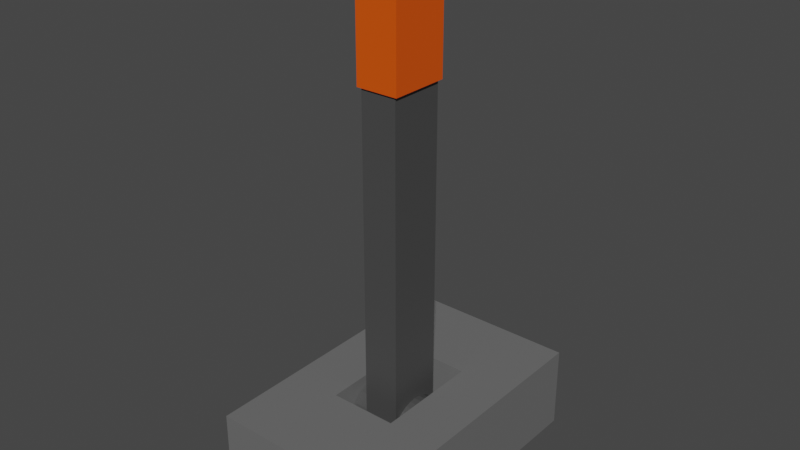 # Source: OrangeLeverWB.blend  (saved by Blender 3.6.11; exported with 4.5.12 LTS)
import bpy
from mathutils import Matrix  # noqa: F401  (used for matrix-valued properties, if any)

bpy.ops.wm.read_factory_settings(use_empty=True)
scene = bpy.context.scene
scene.name = 'Scene'

# ---- collections
col_collection = bpy.data.collections.new('Collection'); scene.collection.children.link(col_collection)

# ---- materials (node trees are filled in below, after node groups)
mat_base = bpy.data.materials.new('Base')
mat_base.use_transparent_shadow = False
mat_black = bpy.data.materials.new('Black')
mat_black.use_transparent_shadow = False
mat_white = bpy.data.materials.new('White')
mat_white.use_transparent_shadow = False
mat_red = bpy.data.materials.new('Red')
mat_red.use_transparent_shadow = False
mat_green = bpy.data.materials.new('Green')
mat_green.use_transparent_shadow = False
mat_blue = bpy.data.materials.new('Blue')
mat_blue.use_transparent_shadow = False
mat_yellow = bpy.data.materials.new('Yellow')
mat_yellow.use_transparent_shadow = False
mat_orange = bpy.data.materials.new('Orange')
mat_orange.use_transparent_shadow = False
mat_handle = bpy.data.materials.new('Handle')
mat_handle.use_transparent_shadow = False

# ---- material node trees
mat_base.use_nodes = True; mat_base.node_tree.nodes.clear()
_N = mat_base.node_tree.nodes; _L = mat_base.node_tree.links
n0 = _N.new('ShaderNodeBsdfPrincipled'); n0.name = 'Principled BSDF'; n0.location = (10, 300)
n0.distribution = 'GGX'
n0.subsurface_method = 'RANDOM_WALK_SKIN'
n0.inputs[0].default_value = (0.1473, 0.1473, 0.1473, 1.0)
n0.inputs[3].default_value = 1.45
n0.inputs[27].default_value = (0.0, 0.0, 0.0, 1.0)
n0.inputs[28].default_value = 1.0
n1 = _N.new('ShaderNodeOutputMaterial'); n1.name = 'Material Output'; n1.location = (300, 300)
_L.new(n0.outputs[0], n1.inputs[0])
n1.is_active_output = True
mat_black.use_nodes = True; mat_black.node_tree.nodes.clear()
_N = mat_black.node_tree.nodes; _L = mat_black.node_tree.links
n0 = _N.new('ShaderNodeBsdfPrincipled'); n0.name = 'Principled BSDF'; n0.location = (10, 300)
n0.distribution = 'GGX'
n0.subsurface_method = 'RANDOM_WALK_SKIN'
n0.inputs[0].default_value = (0.0, 0.0, 0.0, 1.0)
n0.inputs[3].default_value = 1.45
n0.inputs[27].default_value = (0.0, 0.0, 0.0, 1.0)
n0.inputs[28].default_value = 1.0
n1 = _N.new('ShaderNodeOutputMaterial'); n1.name = 'Material Output'; n1.location = (300, 300)
_L.new(n0.outputs[0], n1.inputs[0])
n1.is_active_output = True
mat_white.use_nodes = True; mat_white.node_tree.nodes.clear()
_N = mat_white.node_tree.nodes; _L = mat_white.node_tree.links
n0 = _N.new('ShaderNodeBsdfPrincipled'); n0.name = 'Principled BSDF'; n0.location = (10, 300)
n0.distribution = 'GGX'
n0.subsurface_method = 'RANDOM_WALK_SKIN'
n0.inputs[0].default_value = (1.0, 1.0, 1.0, 1.0)
n0.inputs[3].default_value = 1.45
n0.inputs[27].default_value = (0.0, 0.0, 0.0, 1.0)
n0.inputs[28].default_value = 1.0
n1 = _N.new('ShaderNodeOutputMaterial'); n1.name = 'Material Output'; n1.location = (300, 300)
_L.new(n0.outputs[0], n1.inputs[0])
n1.is_active_output = True
mat_red.use_nodes = True; mat_red.node_tree.nodes.clear()
_N = mat_red.node_tree.nodes; _L = mat_red.node_tree.links
n0 = _N.new('ShaderNodeBsdfPrincipled'); n0.name = 'Principled BSDF'; n0.location = (10, 300)
n0.distribution = 'GGX'
n0.subsurface_method = 'RANDOM_WALK_SKIN'
n0.inputs[0].default_value = (0.7991, 0.001214, 0.0, 1.0)
n0.inputs[3].default_value = 1.45
n0.inputs[27].default_value = (0.0, 0.0, 0.0, 1.0)
n0.inputs[28].default_value = 1.0
n1 = _N.new('ShaderNodeOutputMaterial'); n1.name = 'Material Output'; n1.location = (300, 300)
_L.new(n0.outputs[0], n1.inputs[0])
n1.is_active_output = True
mat_green.use_nodes = True; mat_green.node_tree.nodes.clear()
_N = mat_green.node_tree.nodes; _L = mat_green.node_tree.links
n0 = _N.new('ShaderNodeBsdfPrincipled'); n0.name = 'Principled BSDF'; n0.location = (10, 300)
n0.distribution = 'GGX'
n0.subsurface_method = 'RANDOM_WALK_SKIN'
n0.inputs[0].default_value = (0.02122, 0.7991, 0.0, 1.0)
n0.inputs[3].default_value = 1.45
n0.inputs[27].default_value = (0.0, 0.0, 0.0, 1.0)
n0.inputs[28].default_value = 1.0
n1 = _N.new('ShaderNodeOutputMaterial'); n1.name = 'Material Output'; n1.location = (300, 300)
_L.new(n0.outputs[0], n1.inputs[0])
n1.is_active_output = True
mat_blue.use_nodes = True; mat_blue.node_tree.nodes.clear()
_N = mat_blue.node_tree.nodes; _L = mat_blue.node_tree.links
n0 = _N.new('ShaderNodeBsdfPrincipled'); n0.name = 'Principled BSDF'; n0.location = (10, 300)
n0.distribution = 'GGX'
n0.subsurface_method = 'RANDOM_WALK_SKIN'
n0.inputs[0].default_value = (0.0, 0.003035, 0.7991, 1.0)
n0.inputs[3].default_value = 1.45
n0.inputs[27].default_value = (0.0, 0.0, 0.0, 1.0)
n0.inputs[28].default_value = 1.0
n1 = _N.new('ShaderNodeOutputMaterial'); n1.name = 'Material Output'; n1.location = (300, 300)
_L.new(n0.outputs[0], n1.inputs[0])
n1.is_active_output = True
mat_yellow.use_nodes = True; mat_yellow.node_tree.nodes.clear()
_N = mat_yellow.node_tree.nodes; _L = mat_yellow.node_tree.links
n0 = _N.new('ShaderNodeBsdfPrincipled'); n0.name = 'Principled BSDF'; n0.location = (10, 300)
n0.distribution = 'GGX'
n0.subsurface_method = 'RANDOM_WALK_SKIN'
n0.inputs[0].default_value = (0.7991, 0.4851, 0.0, 1.0)
n0.inputs[3].default_value = 1.45
n0.inputs[27].default_value = (0.0, 0.0, 0.0, 1.0)
n0.inputs[28].default_value = 1.0
n1 = _N.new('ShaderNodeOutputMaterial'); n1.name = 'Material Output'; n1.location = (300, 300)
_L.new(n0.outputs[0], n1.inputs[0])
n1.is_active_output = True
mat_orange.use_nodes = True; mat_orange.node_tree.nodes.clear()
_N = mat_orange.node_tree.nodes; _L = mat_orange.node_tree.links
n0 = _N.new('ShaderNodeBsdfPrincipled'); n0.name = 'Principled BSDF'; n0.location = (10, 300)
n0.distribution = 'GGX'
n0.subsurface_method = 'RANDOM_WALK_SKIN'
n0.inputs[0].default_value = (0.7991, 0.0865, 0.0, 1.0)
n0.inputs[3].default_value = 1.45
n0.inputs[27].default_value = (0.0, 0.0, 0.0, 1.0)
n0.inputs[28].default_value = 1.0
n1 = _N.new('ShaderNodeOutputMaterial'); n1.name = 'Material Output'; n1.location = (300, 300)
_L.new(n0.outputs[0], n1.inputs[0])
n1.is_active_output = True
mat_handle.use_nodes = True; mat_handle.node_tree.nodes.clear()
_N = mat_handle.node_tree.nodes; _L = mat_handle.node_tree.links
n0 = _N.new('ShaderNodeBsdfPrincipled'); n0.name = 'Principled BSDF'; n0.location = (10, 300)
n0.distribution = 'GGX'
n0.subsurface_method = 'RANDOM_WALK_SKIN'
n0.inputs[0].default_value = (0.06372, 0.06372, 0.06372, 1.0)
n0.inputs[3].default_value = 1.45
n0.inputs[27].default_value = (0.0, 0.0, 0.0, 1.0)
n0.inputs[28].default_value = 1.0
n1 = _N.new('ShaderNodeOutputMaterial'); n1.name = 'Material Output'; n1.location = (300, 300)
_L.new(n0.outputs[0], n1.inputs[0])
n1.is_active_output = True

# ---- world
world_world = bpy.data.worlds.new('World'); scene.world = world_world
world_world.use_nodes = True; world_world.node_tree.nodes.clear()
_N = world_world.node_tree.nodes; _L = world_world.node_tree.links
n0 = _N.new('ShaderNodeOutputWorld'); n0.name = 'World Output'; n0.location = (300, 300)
n1 = _N.new('ShaderNodeBackground'); n1.name = 'Background'; n1.location = (10, 300)
n1.inputs[0].default_value = (0.05088, 0.05088, 0.05088, 1.0)
_L.new(n1.outputs[0], n0.inputs[0])
n0.is_active_output = True
world_world.color = (0.05088, 0.05088, 0.05088)
world_world.use_sun_shadow = False
world_world.sun_shadow_jitter_overblur = 0.0

# ---- meshes
me_cube_001 = bpy.data.meshes.new('Cube.001')
me_cube_001.from_pydata([(-1.0, -1.0, -1.0), (-0.379, -0.379, 1.0), (-1.0, 1.0, -1.0), (-0.379, 0.379, 1.0), (1.0, -1.0, -1.0), (0.379, -0.379, 1.0), (1.0, 1.0, -1.0), (0.379, 0.379, 1.0), (-1.0, -1.0, 1.0), (-1.0, 1.0, 1.0), (1.0, 1.0, 1.0), (1.0, -1.0, 1.0), (-0.379, -0.379, -0.1126), (-0.379, 0.379, -0.1126), (0.379, 0.379, -0.1126), (0.379, -0.379, -0.1126)], [], [(0, 8, 9, 2), (2, 9, 10, 6), (6, 10, 11, 4), (4, 11, 8, 0), (2, 6, 4, 0), (5, 7, 14, 15), (1, 3, 9, 8), (3, 7, 10, 9), (7, 5, 11, 10), (5, 1, 8, 11), (14, 13, 12, 15), (3, 1, 12, 13), (1, 5, 15, 12), (7, 3, 13, 14)])
_uv = me_cube_001.uv_layers.new(name='UVMap')
_uv.uv.foreach_set('vector', [0.375, 0.0, 0.625, 0.0, 0.625, 0.25, 0.375, 0.25, 0.375, 0.25, 0.625, 0.25, 0.625, 0.5, 0.375, 0.5, 0.375, 0.5, 0.625, 0.5, 0.625, 0.75, 0.375, 0.75, 0.375, 0.75, 0.625, 0.75, 0.625, 1.0, 0.375, 1.0, 0.125, 0.5, 0.375, 0.5, 0.375, 0.75, 0.125, 0.75, 0.7026, 0.6724, 0.7026, 0.5776, 0.7026, 0.5776, 0.7026, 0.6724, 0.7974, 0.6724, 0.7974, 0.5776, 0.875, 0.5, 0.875, 0.75, 0.7974, 0.5776, 0.7026, 0.5776, 0.625, 0.5, 0.875, 0.5, 0.7026, 0.5776, 0.7026, 0.6724, 0.625, 0.75, 0.625, 0.5, 0.7026, 0.6724, 0.7974, 0.6724, 0.875, 0.75, 0.625, 0.75, 0.7026, 0.5776, 0.7974, 0.5776, 0.7974, 0.6724, 0.7026, 0.6724, 0.7974, 0.5776, 0.7974, 0.6724, 0.7974, 0.6724, 0.7974, 0.5776, 0.7974, 0.6724, 0.7026, 0.6724, 0.7026, 0.6724, 0.7974, 0.6724, 0.7026, 0.5776, 0.7974, 0.5776, 0.7974, 0.5776, 0.7026, 0.5776])
me_cube_001.materials.append(mat_base)
me_cube_001.update()
me_cube_003 = bpy.data.meshes.new('Cube.003')
me_cube_003.from_pydata([(-1.0, -1.0, 1.0), (-1.0, 1.0, 1.0), (1.0, -1.0, 1.0), (1.0, 1.0, 1.0), (-0.782, -0.782, -1.0), (-1.0, -1.0, -0.782), (-0.782, 0.782, -1.0), (-1.0, 1.0, -0.782), (0.782, -0.782, -1.0), (1.0, -1.0, -0.782), (0.782, 0.782, -1.0), (1.0, 1.0, -0.782), (0.8573, 0.9237, 6.648), (0.8573, 0.9237, -0.6782), (0.8573, -0.9237, 6.648), (0.8573, -0.9237, -0.6782), (-0.8573, 0.9237, 6.648), (-0.8573, 0.9237, -0.6782), (-0.8573, -0.9237, 6.648), (-0.8573, -0.9237, -0.6782), (1.529, -1.036e-07, 6.179), (-1.529, -1.036e-07, 6.179), (1.529, -0.2102, 6.189), (-1.529, -0.2102, 6.189), (1.529, -0.4123, 6.22), (-1.529, -0.4123, 6.22), (1.529, -0.5985, 6.27), (-1.529, -0.5985, 6.27), (1.529, -0.7618, 6.337), (-1.529, -0.7618, 6.337), (1.529, -0.8958, 6.419), (-1.529, -0.8958, 6.419), (1.529, -0.9953, 6.513), (-1.529, -0.9953, 6.513), (1.529, -1.057, 6.615), (-1.529, -1.057, 6.615), (1.529, -1.077, 6.72), (-1.529, -1.077, 6.72), (1.529, -1.057, 6.826), (-1.529, -1.057, 6.826), (1.529, -0.9953, 6.927), (-1.529, -0.9953, 6.927), (1.529, -0.8958, 7.021), (-1.529, -0.8958, 7.021), (1.529, -0.7618, 7.103), (-1.529, -0.7618, 7.103), (1.529, -0.5985, 7.17), (-1.529, -0.5985, 7.17), (1.529, -0.4123, 7.22), (-1.529, -0.4123, 7.22), (1.529, -0.2102, 7.251), (-1.529, -0.2102, 7.251), (1.529, -2.201e-07, 7.262), (-1.529, -2.201e-07, 7.262), (1.529, 0.2102, 7.251), (-1.529, 0.2102, 7.251), (1.529, 0.4123, 7.22), (-1.529, 0.4123, 7.22), (1.529, 0.5985, 7.17), (-1.529, 0.5985, 7.17), (1.529, 0.7618, 7.103), (-1.529, 0.7618, 7.103), (1.529, 0.8958, 7.021), (-1.529, 0.8958, 7.021), (1.529, 0.9953, 6.927), (-1.529, 0.9953, 6.927), (1.529, 1.057, 6.826), (-1.529, 1.057, 6.826), (1.529, 1.077, 6.72), (-1.529, 1.077, 6.72), (1.529, 1.057, 6.615), (-1.529, 1.057, 6.615), (1.529, 0.9953, 6.513), (-1.529, 0.9953, 6.513), (1.529, 0.8958, 6.419), (-1.529, 0.8958, 6.419), (1.529, 0.7618, 6.337), (-1.529, 0.7618, 6.337), (1.529, 0.5985, 6.27), (-1.529, 0.5985, 6.27), (1.529, 0.4123, 6.22), (-1.529, 0.4123, 6.22), (1.529, 0.2102, 6.189), (-1.529, 0.2102, 6.189)], [], [(9, 2, 0, 5), (11, 3, 2, 9), (7, 1, 3, 11), (5, 0, 1, 7), (3, 1, 0, 2), (6, 4, 5, 7), (10, 6, 7, 11), (8, 10, 11, 9), (4, 8, 9, 5), (6, 10, 8, 4), (12, 13, 15, 14), (14, 15, 19, 18), (18, 19, 17, 16), (16, 17, 13, 12), (14, 18, 16, 12), (19, 15, 13, 17), (20, 21, 23, 22), (22, 23, 25, 24), (24, 25, 27, 26), (26, 27, 29, 28), (28, 29, 31, 30), (30, 31, 33, 32), (32, 33, 35, 34), (34, 35, 37, 36), (36, 37, 39, 38), (38, 39, 41, 40), (40, 41, 43, 42), (42, 43, 45, 44), (44, 45, 47, 46), (46, 47, 49, 48), (48, 49, 51, 50), (50, 51, 53, 52), (52, 53, 55, 54), (54, 55, 57, 56), (56, 57, 59, 58), (58, 59, 61, 60), (60, 61, 63, 62), (62, 63, 65, 64), (64, 65, 67, 66), (66, 67, 69, 68), (68, 69, 71, 70), (70, 71, 73, 72), (72, 73, 75, 74), (74, 75, 77, 76), (76, 77, 79, 78), (78, 79, 81, 80), (23, 21, 83, 81, 79, 77, 75, 73, 71, 69, 67, 65, 63, 61, 59, 57, 55, 53, 51, 49, 47, 45, 43, 41, 39, 37, 35, 33, 31, 29, 27, 25), (80, 81, 83, 82), (82, 83, 21, 20), (20, 22, 24, 26, 28, 30, 32, 34, 36, 38, 40, 42, 44, 46, 48, 50, 52, 54, 56, 58, 60, 62, 64, 66, 68, 70, 72, 74, 76, 78, 80, 82)])
me_cube_003.polygons.foreach_set('material_index', [6, 6, 6, 6, 6, 6, 6, 6, 6, 6, 7, 7, 7, 7, 7, 7, 7, 7, 7, 7, 7, 7, 7, 7, 7, 7, 7, 7, 7, 7, 7, 7, 7, 7, 7, 7, 7, 7, 7, 7, 7, 7, 7, 7, 7, 7, 7, 7, 7, 7])
_uv = me_cube_003.uv_layers.new(name='UVMap')
_uv.uv.foreach_set('vector', [0.4023, 0.75, 0.625, 0.75, 0.625, 1.0, 0.4023, 1.0, 0.4023, 0.5, 0.625, 0.5, 0.625, 0.75, 0.4023, 0.75, 0.4023, 0.25, 0.625, 0.25, 0.625, 0.5, 0.4023, 0.5, 0.4023, 0.0, 0.625, 0.0, 0.625, 0.25, 0.4023, 0.25, 0.625, 0.5, 0.875, 0.5, 0.875, 0.75, 0.625, 0.75, 0.1523, 0.5273, 0.1523, 0.7227, 0.125, 0.75, 0.125, 0.5, 0.3477, 0.5273, 0.1523, 0.5273, 0.125, 0.5, 0.375, 0.5, 0.3477, 0.7227, 0.3477, 0.5273, 0.4023, 0.5, 0.4023, 0.75, 0.1523, 0.7227, 0.3477, 0.7227, 0.375, 0.75, 0.125, 0.75, 0.1523, 0.5273, 0.3477, 0.5273, 0.3477, 0.7227, 0.1523, 0.7227, 0.375, 0.0, 0.625, 0.0, 0.625, 0.25, 0.375, 0.25, 0.375, 0.25, 0.625, 0.25, 0.625, 0.5, 0.375, 0.5, 0.375, 0.5, 0.625, 0.5, 0.625, 0.75, 0.375, 0.75, 0.375, 0.75, 0.625, 0.75, 0.625, 1.0, 0.375, 1.0, 0.125, 0.5, 0.375, 0.5, 0.375, 0.75, 0.125, 0.75, 0.625, 0.5, 0.875, 0.5, 0.875, 0.75, 0.625, 0.75, 1.0, 0.5, 1.0, 1.0, 0.9688, 1.0, 0.9688, 0.5, 0.9688, 0.5, 0.9688, 1.0, 0.9375, 1.0, 0.9375, 0.5, 0.9375, 0.5, 0.9375, 1.0, 0.9062, 1.0, 0.9062, 0.5, 0.9062, 0.5, 0.9062, 1.0, 0.875, 1.0, 0.875, 0.5, 0.875, 0.5, 0.875, 1.0, 0.8438, 1.0, 0.8438, 0.5, 0.8438, 0.5, 0.8438, 1.0, 0.8125, 1.0, 0.8125, 0.5, 0.8125, 0.5, 0.8125, 1.0, 0.7812, 1.0, 0.7812, 0.5, 0.7812, 0.5, 0.7812, 1.0, 0.75, 1.0, 0.75, 0.5, 0.75, 0.5, 0.75, 1.0, 0.7188, 1.0, 0.7188, 0.5, 0.7188, 0.5, 0.7188, 1.0, 0.6875, 1.0, 0.6875, 0.5, 0.6875, 0.5, 0.6875, 1.0, 0.6562, 1.0, 0.6562, 0.5, 0.6562, 0.5, 0.6562, 1.0, 0.625, 1.0, 0.625, 0.5, 0.625, 0.5, 0.625, 1.0, 0.5938, 1.0, 0.5938, 0.5, 0.5938, 0.5, 0.5938, 1.0, 0.5625, 1.0, 0.5625, 0.5, 0.5625, 0.5, 0.5625, 1.0, 0.5312, 1.0, 0.5312, 0.5, 0.5312, 0.5, 0.5312, 1.0, 0.5, 1.0, 0.5, 0.5, 0.5, 0.5, 0.5, 1.0, 0.4688, 1.0, 0.4688, 0.5, 0.4688, 0.5, 0.4688, 1.0, 0.4375, 1.0, 0.4375, 0.5, 0.4375, 0.5, 0.4375, 1.0, 0.4062, 1.0, 0.4062, 0.5, 0.4062, 0.5, 0.4062, 1.0, 0.375, 1.0, 0.375, 0.5, 0.375, 0.5, 0.375, 1.0, 0.3438, 1.0, 0.3438, 0.5, 0.3438, 0.5, 0.3438, 1.0, 0.3125, 1.0, 0.3125, 0.5, 0.3125, 0.5, 0.3125, 1.0, 0.2812, 1.0, 0.2812, 0.5, 0.2812, 0.5, 0.2812, 1.0, 0.25, 1.0, 0.25, 0.5, 0.25, 0.5, 0.25, 1.0, 0.2188, 1.0, 0.2188, 0.5, 0.2188, 0.5, 0.2188, 1.0, 0.1875, 1.0, 0.1875, 0.5, 0.1875, 0.5, 0.1875, 1.0, 0.1562, 1.0, 0.1562, 0.5, 0.1562, 0.5, 0.1562, 1.0, 0.125, 1.0, 0.125, 0.5, 0.125, 0.5, 0.125, 1.0, 0.09375, 1.0, 0.09375, 0.5, 0.09375, 0.5, 0.09375, 1.0, 0.0625, 1.0, 0.0625, 0.5, 0.2968, 0.4854, 0.25, 0.49, 0.2032, 0.4854, 0.1582, 0.4717, 0.1167, 0.4496, 0.08029, 0.4197, 0.05045, 0.3833, 0.02827, 0.3418, 0.01461, 0.2968, 0.01, 0.25, 0.01461, 0.2032, 0.02827, 0.1582, 0.05045, 0.1167, 0.08029, 0.08029, 0.1167, 0.05045, 0.1582, 0.02827, 0.2032, 0.01461, 0.25, 0.01, 0.2968, 0.01461, 0.3418, 0.02827, 0.3833, 0.05045, 0.4197, 0.08029, 0.4496, 0.1167, 0.4717, 0.1582, 0.4854, 0.2032, 0.49, 0.25, 0.4854, 0.2968, 0.4717, 0.3418, 0.4496, 0.3833, 0.4197, 0.4197, 0.3833, 0.4496, 0.3418, 0.4717, 0.0625, 0.5, 0.0625, 1.0, 0.03125, 1.0, 0.03125, 0.5, 0.03125, 0.5, 0.03125, 1.0, 0.0, 1.0, 0.0, 0.5, 0.75, 0.49, 0.7968, 0.4854, 0.8418, 0.4717, 0.8833, 0.4496, 0.9197, 0.4197, 0.9496, 0.3833, 0.9717, 0.3418, 0.9854, 0.2968, 0.99, 0.25, 0.9854, 0.2032, 0.9717, 0.1582, 0.9496, 0.1167, 0.9197, 0.08029, 0.8833, 0.05045, 0.8418, 0.02827, 0.7968, 0.01461, 0.75, 0.01, 0.7032, 0.01461, 0.6582, 0.02827, 0.6167, 0.05045, 0.5803, 0.08029, 0.5504, 0.1167, 0.5283, 0.1582, 0.5146, 0.2032, 0.51, 0.25, 0.5146, 0.2968, 0.5283, 0.3418, 0.5504, 0.3833, 0.5803, 0.4197, 0.6167, 0.4496, 0.6582, 0.4717, 0.7032, 0.4854])
me_cube_003.materials.append(mat_black)
me_cube_003.materials.append(mat_white)
me_cube_003.materials.append(mat_red)
me_cube_003.materials.append(mat_green)
me_cube_003.materials.append(mat_blue)
me_cube_003.materials.append(mat_yellow)
me_cube_003.materials.append(mat_orange)
me_cube_003.materials.append(mat_handle)
me_cube_003.update()

# ---- objects
ob_base = bpy.data.objects.new('Base', me_cube_001)
ob_top = bpy.data.objects.new('Top', me_cube_003)

# ---- transforms, parenting, visibility, modifiers, constraints
ob_base.location = (0.0, 0.0, 0.0)
ob_base.scale = (0.19, 0.3027, 0.08917)
ob_top.location = (0.0, 0.0, 0.8646)
ob_top.scale = (-0.04555, -0.06466, -0.1287)

# ---- collection membership
col_collection.objects.link(ob_base)
col_collection.objects.link(ob_top)

# ---- scene / render settings (as saved in the file)
scene.frame_start = 1; scene.frame_end = 250; scene.frame_set(1)
scene.render.engine = 'BLENDER_EEVEE_NEXT'
scene.cycles.sampling_pattern = 'TABULATED_SOBOL'
scene.view_settings.view_transform = 'Filmic'
bpy.context.view_layer.update()

# ---- added for rendering (the .blend has no active camera and no usable light): camera, sun
cam_auto = bpy.data.cameras.new('AutoCamera')
cam_auto.lens = 50.0
cam_auto.sensor_width = 36.0
cam_auto.clip_end = 1000.0
ob_auto_camera = bpy.data.objects.new('AutoCamera', cam_auto)
scene.collection.objects.link(ob_auto_camera)
ob_auto_camera.location = (1.20014, -1.44017, 1.41216)
ob_auto_camera.rotation_euler = (1.09748, -7.21219e-08, 0.694738)
scene.camera = ob_auto_camera
light_auto_sun = bpy.data.lights.new('AutoSun', 'SUN')
light_auto_sun.energy = 3.0
light_auto_sun.angle = 0.0523599
ob_auto_sun = bpy.data.objects.new('AutoSun', light_auto_sun)
scene.collection.objects.link(ob_auto_sun)
ob_auto_sun.rotation_euler = (0.872665, 0.174533, 0.523599)
bpy.context.view_layer.update()
